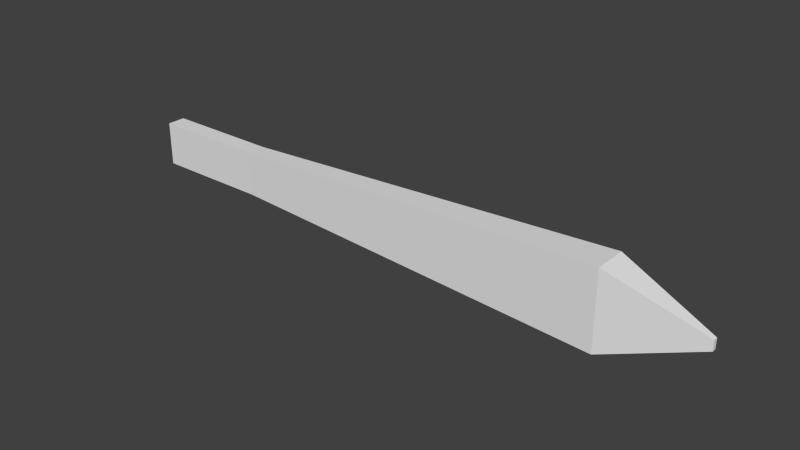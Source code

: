 # Source: clock.blend  (saved by Blender 2.73.0; exported with 4.5.12 LTS)
import bpy
from mathutils import Matrix  # noqa: F401  (used for matrix-valued properties, if any)

bpy.ops.wm.read_factory_settings(use_empty=True)
scene = bpy.context.scene
scene.name = 'Scene'

# ---- collections
col_collection_1 = bpy.data.collections.new('Collection 1'); scene.collection.children.link(col_collection_1)

# ---- world
world_world = bpy.data.worlds.new('World'); scene.world = world_world
world_world.color = (0.05088, 0.05088, 0.05088)
world_world.use_sun_shadow = False
world_world.sun_shadow_jitter_overblur = 0.0
world_world.cycles.sampling_method = 'MANUAL'
world_world.cycles.sample_map_resolution = 256

# ---- meshes
me_cube_001 = bpy.data.meshes.new('Cube.001')
me_cube_001.from_pydata([(-1.0, -0.6674, -1.0), (-1.0, 0.6674, -1.0), (1.0, 0.6674, -1.0), (1.0, -0.6674, -1.0), (-1.0, -0.6674, 1.0), (-1.0, 0.6674, 1.0), (1.0, 0.6674, 1.0), (1.0, -0.6674, 1.0), (7.612, 1.205, -1.753), (7.612, -1.205, -1.753), (7.612, 1.205, 1.753), (7.612, -1.205, 1.753), (9.154, 0.1571, -0.2253), (9.154, -0.1571, -0.2253), (9.154, 0.1571, 0.2253), (9.154, -0.1571, 0.2253)], [], [(4, 5, 1, 0), (5, 6, 2, 1), (3, 2, 8, 9), (7, 4, 0, 3), (0, 1, 2, 3), (7, 6, 5, 4), (9, 8, 12, 13), (7, 3, 9, 11), (6, 7, 11, 10), (2, 6, 10, 8), (14, 15, 13, 12), (11, 9, 13, 15), (10, 11, 15, 14), (8, 10, 14, 12)])
me_cube_001.use_remesh_preserve_volume = False
me_cube_001.use_remesh_preserve_attributes = False
me_cube_001.use_mirror_vertex_groups = False
me_cube_001.update()

# ---- objects
ob_cube = bpy.data.objects.new('Cube', me_cube_001)

# ---- transforms, parenting, visibility, modifiers, constraints
ob_cube.location = (0.0, 0.0, 0.0)
ob_cube.scale = (1.0, 0.2347, 0.3772)
ob_cube.lineart.crease_threshold = 0.0

# ---- collection membership
col_collection_1.objects.link(ob_cube)

# ---- scene / render settings (as saved in the file)
scene.frame_start = 1; scene.frame_end = 250; scene.frame_set(1)
scene.render.engine = 'BLENDER_EEVEE_NEXT'
scene.render.resolution_percentage = 50
scene.render.dither_intensity = 0.0
scene.cycles.use_denoising = False
scene.cycles.samples = 10
scene.cycles.sampling_pattern = 'TABULATED_SOBOL'
scene.cycles.light_sampling_threshold = 0.0
scene.cycles.use_adaptive_sampling = False
scene.cycles.use_light_tree = False
scene.cycles.blur_glossy = 0.0
scene.cycles.pixel_filter_type = 'GAUSSIAN'
scene.cycles.sample_clamp_indirect = 0.0
scene.view_settings.view_transform = 'Standard'
bpy.context.view_layer.update()

# ---- added for rendering (the .blend has no active camera and no usable light): camera, sun
cam_auto = bpy.data.cameras.new('AutoCamera')
cam_auto.lens = 50.0
cam_auto.sensor_width = 36.0
cam_auto.clip_end = 1000.0
ob_auto_camera = bpy.data.objects.new('AutoCamera', cam_auto)
scene.collection.objects.link(ob_auto_camera)
ob_auto_camera.location = (13.5655, -11.3862, 7.59083)
ob_auto_camera.rotation_euler = (1.09748, -7.21219e-08, 0.694738)
scene.camera = ob_auto_camera
light_auto_sun = bpy.data.lights.new('AutoSun', 'SUN')
light_auto_sun.energy = 3.0
light_auto_sun.angle = 0.0523599
ob_auto_sun = bpy.data.objects.new('AutoSun', light_auto_sun)
scene.collection.objects.link(ob_auto_sun)
ob_auto_sun.rotation_euler = (0.872665, 0.174533, 0.523599)
bpy.context.view_layer.update()
